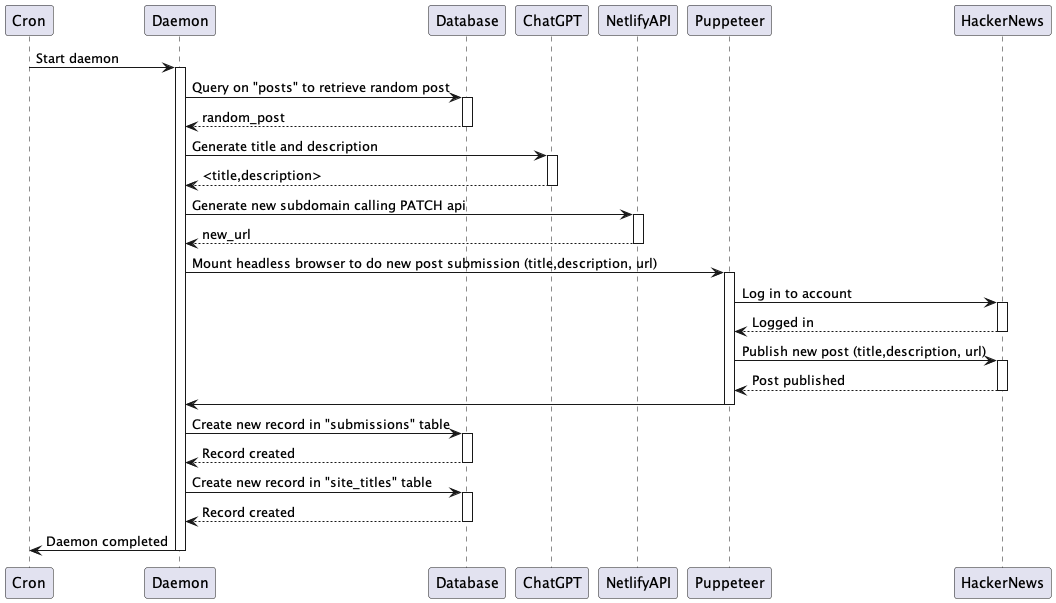

The diagram above was rendered by PlantUML. Its source (embedded in the PNG):
@startuml

participant Cron
participant Daemon
participant Database
participant ChatGPT
participant NetlifyAPI
participant Puppeteer
participant HackerNews

Cron -> Daemon: Start daemon
activate Daemon

Daemon -> Database: Query on "posts" to retrieve random post
activate Database
Database --> Daemon: random_post
deactivate Database

Daemon -> ChatGPT: Generate title and description
activate ChatGPT
ChatGPT --> Daemon: <title,description>
deactivate ChatGPT

Daemon -> NetlifyAPI: Generate new subdomain calling PATCH api
activate NetlifyAPI
NetlifyAPI --> Daemon: new_url
deactivate NetlifyAPI

Daemon -> Puppeteer: Mount headless browser to do new post submission (title,description, url)
activate Puppeteer
Puppeteer -> HackerNews: Log in to account
activate HackerNews
HackerNews --> Puppeteer: Logged in
deactivate HackerNews
Puppeteer -> HackerNews: Publish new post (title,description, url)
activate HackerNews
HackerNews --> Puppeteer: Post published
deactivate HackerNews
Puppeteer -> Daemon:
deactivate Puppeteer

Daemon -> Database: Create new record in "submissions" table
activate Database
Database --> Daemon: Record created
deactivate Database

Daemon -> Database: Create new record in "site_titles" table
activate Database
Database --> Daemon: Record created
deactivate Database

Daemon -> Cron: Daemon completed

deactivate Daemon

@enduml